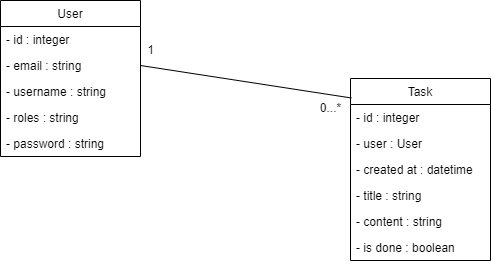

The diagram above was exported from draw.io. Its source (the exported page's mxGraphModel, read from the mxfile embedded in the PNG):
<mxGraphModel dx="1050" dy="549" grid="1" gridSize="10" guides="1" tooltips="1" connect="1" arrows="1" fold="1" page="1" pageScale="1" pageWidth="827" pageHeight="1169" math="0" shadow="0">
  <root>
    <mxCell id="0" />
    <mxCell id="1" parent="0" />
    <mxCell id="nJQugn1BqtVw-C2hyhzH-1" value="User" style="swimlane;fontStyle=0;childLayout=stackLayout;horizontal=1;startSize=26;fillColor=none;horizontalStack=0;resizeParent=1;resizeParentMax=0;resizeLast=0;collapsible=1;marginBottom=0;" parent="1" vertex="1">
      <mxGeometry x="80" y="50" width="140" height="156" as="geometry" />
    </mxCell>
    <mxCell id="nJQugn1BqtVw-C2hyhzH-14" value="- id : integer" style="text;strokeColor=none;fillColor=none;align=left;verticalAlign=top;spacingLeft=4;spacingRight=4;overflow=hidden;rotatable=0;points=[[0,0.5],[1,0.5]];portConstraint=eastwest;" parent="nJQugn1BqtVw-C2hyhzH-1" vertex="1">
      <mxGeometry y="26" width="140" height="26" as="geometry" />
    </mxCell>
    <mxCell id="nJQugn1BqtVw-C2hyhzH-13" value="- email : string" style="text;strokeColor=none;fillColor=none;align=left;verticalAlign=top;spacingLeft=4;spacingRight=4;overflow=hidden;rotatable=0;points=[[0,0.5],[1,0.5]];portConstraint=eastwest;" parent="nJQugn1BqtVw-C2hyhzH-1" vertex="1">
      <mxGeometry y="52" width="140" height="26" as="geometry" />
    </mxCell>
    <mxCell id="nJQugn1BqtVw-C2hyhzH-3" value="- username : string" style="text;strokeColor=none;fillColor=none;align=left;verticalAlign=top;spacingLeft=4;spacingRight=4;overflow=hidden;rotatable=0;points=[[0,0.5],[1,0.5]];portConstraint=eastwest;" parent="nJQugn1BqtVw-C2hyhzH-1" vertex="1">
      <mxGeometry y="78" width="140" height="26" as="geometry" />
    </mxCell>
    <mxCell id="2nm4uINMm9jVLPXJW-Pg-3" value="- roles : string" style="text;strokeColor=none;fillColor=none;align=left;verticalAlign=top;spacingLeft=4;spacingRight=4;overflow=hidden;rotatable=0;points=[[0,0.5],[1,0.5]];portConstraint=eastwest;" parent="nJQugn1BqtVw-C2hyhzH-1" vertex="1">
      <mxGeometry y="104" width="140" height="26" as="geometry" />
    </mxCell>
    <mxCell id="wOQqGzf_FFyqQI7Ea5yR-1" value="- password : string" style="text;strokeColor=none;fillColor=none;align=left;verticalAlign=top;spacingLeft=4;spacingRight=4;overflow=hidden;rotatable=0;points=[[0,0.5],[1,0.5]];portConstraint=eastwest;" parent="nJQugn1BqtVw-C2hyhzH-1" vertex="1">
      <mxGeometry y="130" width="140" height="26" as="geometry" />
    </mxCell>
    <mxCell id="nJQugn1BqtVw-C2hyhzH-15" value="Task" style="swimlane;fontStyle=0;childLayout=stackLayout;horizontal=1;startSize=26;fillColor=none;horizontalStack=0;resizeParent=1;resizeParentMax=0;resizeLast=0;collapsible=1;marginBottom=0;" parent="1" vertex="1">
      <mxGeometry x="430" y="128" width="140" height="182" as="geometry" />
    </mxCell>
    <mxCell id="nJQugn1BqtVw-C2hyhzH-16" value="- id : integer" style="text;strokeColor=none;fillColor=none;align=left;verticalAlign=top;spacingLeft=4;spacingRight=4;overflow=hidden;rotatable=0;points=[[0,0.5],[1,0.5]];portConstraint=eastwest;" parent="nJQugn1BqtVw-C2hyhzH-15" vertex="1">
      <mxGeometry y="26" width="140" height="26" as="geometry" />
    </mxCell>
    <mxCell id="WFjxuWmNT_1kn5fS4HjT-1" value="- user : User" style="text;strokeColor=none;fillColor=none;align=left;verticalAlign=top;spacingLeft=4;spacingRight=4;overflow=hidden;rotatable=0;points=[[0,0.5],[1,0.5]];portConstraint=eastwest;" vertex="1" parent="nJQugn1BqtVw-C2hyhzH-15">
      <mxGeometry y="52" width="140" height="26" as="geometry" />
    </mxCell>
    <mxCell id="WFjxuWmNT_1kn5fS4HjT-2" value="- created at : datetime" style="text;strokeColor=none;fillColor=none;align=left;verticalAlign=top;spacingLeft=4;spacingRight=4;overflow=hidden;rotatable=0;points=[[0,0.5],[1,0.5]];portConstraint=eastwest;" vertex="1" parent="nJQugn1BqtVw-C2hyhzH-15">
      <mxGeometry y="78" width="140" height="26" as="geometry" />
    </mxCell>
    <mxCell id="XXp0UL02YJAMsZlk4tNB-8" value="- title : string" style="text;strokeColor=none;fillColor=none;align=left;verticalAlign=top;spacingLeft=4;spacingRight=4;overflow=hidden;rotatable=0;points=[[0,0.5],[1,0.5]];portConstraint=eastwest;" parent="nJQugn1BqtVw-C2hyhzH-15" vertex="1">
      <mxGeometry y="104" width="140" height="26" as="geometry" />
    </mxCell>
    <mxCell id="nJQugn1BqtVw-C2hyhzH-18" value="- content : string" style="text;strokeColor=none;fillColor=none;align=left;verticalAlign=top;spacingLeft=4;spacingRight=4;overflow=hidden;rotatable=0;points=[[0,0.5],[1,0.5]];portConstraint=eastwest;" parent="nJQugn1BqtVw-C2hyhzH-15" vertex="1">
      <mxGeometry y="130" width="140" height="26" as="geometry" />
    </mxCell>
    <mxCell id="nJQugn1BqtVw-C2hyhzH-17" value="- is done : boolean" style="text;strokeColor=none;fillColor=none;align=left;verticalAlign=top;spacingLeft=4;spacingRight=4;overflow=hidden;rotatable=0;points=[[0,0.5],[1,0.5]];portConstraint=eastwest;" parent="nJQugn1BqtVw-C2hyhzH-15" vertex="1">
      <mxGeometry y="156" width="140" height="26" as="geometry" />
    </mxCell>
    <mxCell id="nJQugn1BqtVw-C2hyhzH-40" value="0...*" style="text;html=1;align=center;verticalAlign=middle;resizable=0;points=[];autosize=1;strokeColor=none;" parent="1" vertex="1">
      <mxGeometry x="390" y="148" width="40" height="20" as="geometry" />
    </mxCell>
    <mxCell id="nJQugn1BqtVw-C2hyhzH-64" value="" style="endArrow=none;html=1;entryX=0.006;entryY=0.107;entryDx=0;entryDy=0;exitX=1;exitY=0.5;exitDx=0;exitDy=0;entryPerimeter=0;" parent="1" target="nJQugn1BqtVw-C2hyhzH-15" edge="1">
      <mxGeometry width="50" height="50" relative="1" as="geometry">
        <mxPoint x="220" y="115" as="sourcePoint" />
        <mxPoint x="399.5799999999999" y="113.20000000000005" as="targetPoint" />
      </mxGeometry>
    </mxCell>
    <mxCell id="eUUUFgoOjyqIVA4IP6ZM-2" value="1" style="text;html=1;align=center;verticalAlign=middle;resizable=0;points=[];autosize=1;strokeColor=none;" parent="1" vertex="1">
      <mxGeometry x="220" y="90" width="20" height="20" as="geometry" />
    </mxCell>
  </root>
</mxGraphModel>